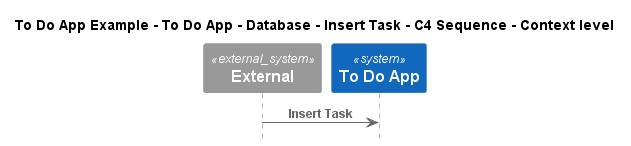

The diagram above was rendered by PlantUML. Its source (embedded in the PNG):
@startuml
!include ..\..\..\..\..\..\..\.c4s\C4_Sequence.puml

title To Do App Example - To Do App - Database - Insert Task - C4 Sequence - Context level

System_Ext(C4InterFlow.SoftwareSystems.ExternalSystem, "External", "")
System(ToDoAppExample.SoftwareSystems.ToDoApp, "To Do App", "")

Rel(C4InterFlow.SoftwareSystems.ExternalSystem, ToDoAppExample.SoftwareSystems.ToDoApp, "Insert Task")


@enduml